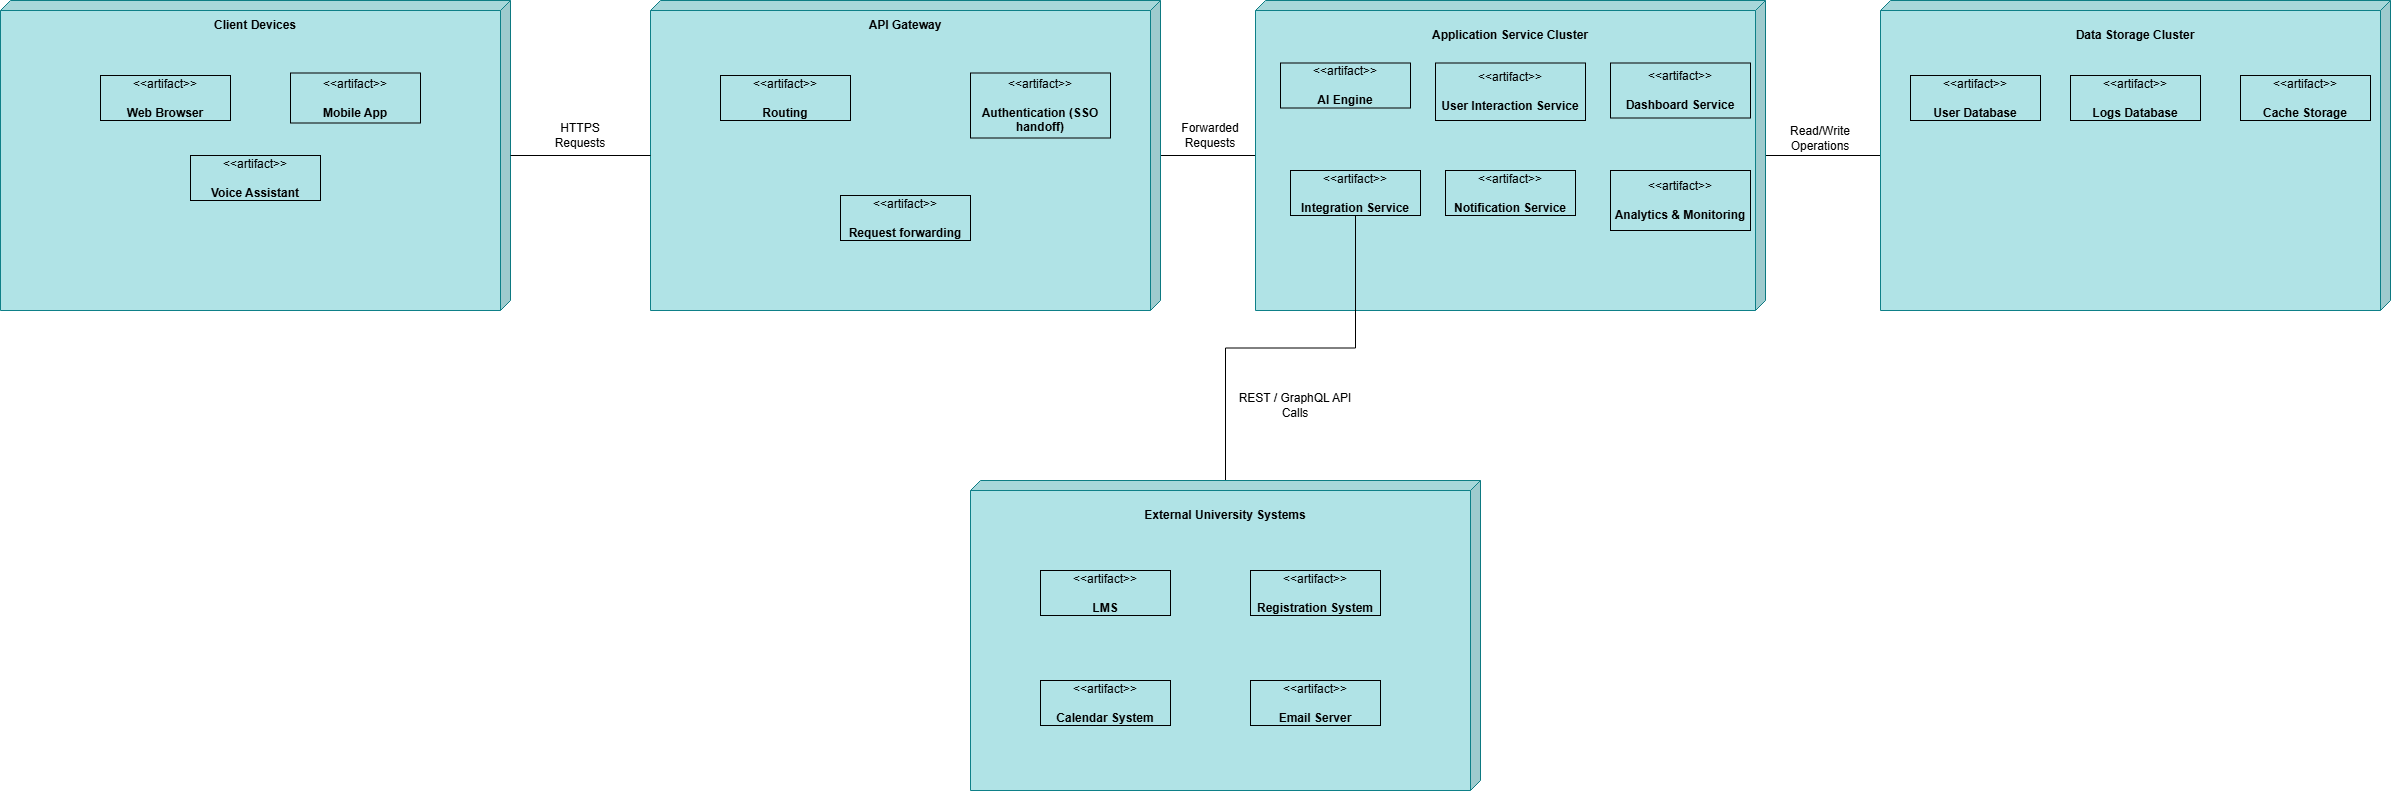

The diagram above was exported from draw.io. Its source (the exported page's mxGraphModel, read from the mxfile embedded in the PNG):
<mxGraphModel dx="1426" dy="789" grid="1" gridSize="10" guides="1" tooltips="1" connect="1" arrows="1" fold="1" page="1" pageScale="1" pageWidth="850" pageHeight="1100" math="0" shadow="0">
  <root>
    <mxCell id="0" />
    <mxCell id="1" parent="0" />
    <mxCell id="6W4Rt1fNiiTIRWj9k-Bu-1" value="" style="shape=cube;whiteSpace=wrap;html=1;boundedLbl=1;backgroundOutline=1;darkOpacity=0.05;darkOpacity2=0.1;size=10;direction=west;fillColor=#b0e3e6;strokeColor=#0e8088;flipH=0;flipV=1;" vertex="1" parent="1">
      <mxGeometry x="20" y="30" width="510" height="310" as="geometry" />
    </mxCell>
    <mxCell id="6W4Rt1fNiiTIRWj9k-Bu-2" value="&lt;b&gt;Client Devices&lt;/b&gt;" style="text;html=1;whiteSpace=wrap;strokeColor=none;fillColor=none;align=center;verticalAlign=middle;rounded=0;" vertex="1" parent="1">
      <mxGeometry x="230" y="40" width="90" height="30" as="geometry" />
    </mxCell>
    <mxCell id="6W4Rt1fNiiTIRWj9k-Bu-3" value="&amp;lt;&amp;lt;artifact&amp;gt;&amp;gt;&lt;br&gt;&lt;br&gt;&lt;b&gt;Web Browser&lt;/b&gt;" style="html=1;align=center;verticalAlign=middle;dashed=0;whiteSpace=wrap;fillColor=none;" vertex="1" parent="1">
      <mxGeometry x="120" y="105" width="130" height="45" as="geometry" />
    </mxCell>
    <mxCell id="6W4Rt1fNiiTIRWj9k-Bu-4" value="&amp;lt;&amp;lt;artifact&amp;gt;&amp;gt;&lt;br&gt;&lt;br&gt;&lt;b&gt;Mobile App&lt;/b&gt;" style="html=1;align=center;verticalAlign=middle;dashed=0;whiteSpace=wrap;fillColor=none;" vertex="1" parent="1">
      <mxGeometry x="310" y="102.5" width="130" height="50" as="geometry" />
    </mxCell>
    <mxCell id="6W4Rt1fNiiTIRWj9k-Bu-5" value="&amp;lt;&amp;lt;artifact&amp;gt;&amp;gt;&lt;br&gt;&lt;br&gt;&lt;b&gt;Voice Assistant&lt;/b&gt;" style="html=1;align=center;verticalAlign=middle;dashed=0;whiteSpace=wrap;fillColor=none;" vertex="1" parent="1">
      <mxGeometry x="210" y="185" width="130" height="45" as="geometry" />
    </mxCell>
    <mxCell id="6W4Rt1fNiiTIRWj9k-Bu-31" style="edgeStyle=orthogonalEdgeStyle;rounded=0;orthogonalLoop=1;jettySize=auto;html=1;endArrow=none;endFill=0;" edge="1" parent="1" source="6W4Rt1fNiiTIRWj9k-Bu-6" target="6W4Rt1fNiiTIRWj9k-Bu-11">
      <mxGeometry relative="1" as="geometry" />
    </mxCell>
    <mxCell id="6W4Rt1fNiiTIRWj9k-Bu-6" value="" style="shape=cube;whiteSpace=wrap;html=1;boundedLbl=1;backgroundOutline=1;darkOpacity=0.05;darkOpacity2=0.1;size=10;direction=west;fillColor=#b0e3e6;strokeColor=#0e8088;flipH=0;flipV=1;" vertex="1" parent="1">
      <mxGeometry x="670" y="30" width="510" height="310" as="geometry" />
    </mxCell>
    <mxCell id="6W4Rt1fNiiTIRWj9k-Bu-7" value="&lt;b&gt;API Gateway&lt;/b&gt;" style="text;html=1;whiteSpace=wrap;strokeColor=none;fillColor=none;align=center;verticalAlign=middle;rounded=0;" vertex="1" parent="1">
      <mxGeometry x="880" y="40" width="90" height="30" as="geometry" />
    </mxCell>
    <mxCell id="6W4Rt1fNiiTIRWj9k-Bu-8" value="&amp;lt;&amp;lt;artifact&amp;gt;&amp;gt;&lt;br&gt;&lt;br&gt;&lt;b&gt;Routing&lt;/b&gt;" style="html=1;align=center;verticalAlign=middle;dashed=0;whiteSpace=wrap;fillColor=none;" vertex="1" parent="1">
      <mxGeometry x="740" y="105" width="130" height="45" as="geometry" />
    </mxCell>
    <mxCell id="6W4Rt1fNiiTIRWj9k-Bu-9" value="&amp;lt;&amp;lt;artifact&amp;gt;&amp;gt;&lt;br&gt;&lt;br&gt;&lt;b&gt;Authentication (SSO handoff)&lt;/b&gt;" style="html=1;align=center;verticalAlign=middle;dashed=0;whiteSpace=wrap;fillColor=none;" vertex="1" parent="1">
      <mxGeometry x="990" y="102.5" width="140" height="65" as="geometry" />
    </mxCell>
    <mxCell id="6W4Rt1fNiiTIRWj9k-Bu-10" value="&amp;lt;&amp;lt;artifact&amp;gt;&amp;gt;&lt;br&gt;&lt;br&gt;&lt;b&gt;Request forwarding&lt;/b&gt;" style="html=1;align=center;verticalAlign=middle;dashed=0;whiteSpace=wrap;fillColor=none;" vertex="1" parent="1">
      <mxGeometry x="860" y="225" width="130" height="45" as="geometry" />
    </mxCell>
    <mxCell id="6W4Rt1fNiiTIRWj9k-Bu-32" style="edgeStyle=orthogonalEdgeStyle;rounded=0;orthogonalLoop=1;jettySize=auto;html=1;endArrow=none;endFill=0;" edge="1" parent="1" source="6W4Rt1fNiiTIRWj9k-Bu-11" target="6W4Rt1fNiiTIRWj9k-Bu-19">
      <mxGeometry relative="1" as="geometry" />
    </mxCell>
    <mxCell id="6W4Rt1fNiiTIRWj9k-Bu-11" value="" style="shape=cube;whiteSpace=wrap;html=1;boundedLbl=1;backgroundOutline=1;darkOpacity=0.05;darkOpacity2=0.1;size=10;direction=west;fillColor=#b0e3e6;strokeColor=#0e8088;flipH=0;flipV=1;" vertex="1" parent="1">
      <mxGeometry x="1275" y="30" width="510" height="310" as="geometry" />
    </mxCell>
    <mxCell id="6W4Rt1fNiiTIRWj9k-Bu-12" value="&lt;b&gt;Application Service Cluster&lt;/b&gt;" style="text;html=1;whiteSpace=wrap;strokeColor=none;fillColor=none;align=center;verticalAlign=middle;rounded=0;" vertex="1" parent="1">
      <mxGeometry x="1445" y="50" width="170" height="30" as="geometry" />
    </mxCell>
    <mxCell id="6W4Rt1fNiiTIRWj9k-Bu-13" value="&amp;lt;&amp;lt;artifact&amp;gt;&amp;gt;&lt;br&gt;&lt;br&gt;&lt;b&gt;AI Engine&lt;/b&gt;" style="html=1;align=center;verticalAlign=middle;dashed=0;whiteSpace=wrap;fillColor=none;" vertex="1" parent="1">
      <mxGeometry x="1300" y="92.5" width="130" height="45" as="geometry" />
    </mxCell>
    <mxCell id="6W4Rt1fNiiTIRWj9k-Bu-14" value="&amp;lt;&amp;lt;artifact&amp;gt;&amp;gt;&lt;br&gt;&lt;br&gt;&lt;b&gt;User Interaction Service&lt;/b&gt;" style="html=1;align=center;verticalAlign=middle;dashed=0;whiteSpace=wrap;fillColor=none;" vertex="1" parent="1">
      <mxGeometry x="1455" y="92.5" width="150" height="57.5" as="geometry" />
    </mxCell>
    <mxCell id="6W4Rt1fNiiTIRWj9k-Bu-15" value="&amp;lt;&amp;lt;artifact&amp;gt;&amp;gt;&lt;br&gt;&lt;br&gt;&lt;b&gt;Dashboard Service&lt;/b&gt;" style="html=1;align=center;verticalAlign=middle;dashed=0;whiteSpace=wrap;fillColor=none;" vertex="1" parent="1">
      <mxGeometry x="1630" y="92.5" width="140" height="55" as="geometry" />
    </mxCell>
    <mxCell id="6W4Rt1fNiiTIRWj9k-Bu-33" style="edgeStyle=orthogonalEdgeStyle;rounded=0;orthogonalLoop=1;jettySize=auto;html=1;endArrow=none;endFill=0;" edge="1" parent="1" source="6W4Rt1fNiiTIRWj9k-Bu-16" target="6W4Rt1fNiiTIRWj9k-Bu-24">
      <mxGeometry relative="1" as="geometry" />
    </mxCell>
    <mxCell id="6W4Rt1fNiiTIRWj9k-Bu-16" value="&amp;lt;&amp;lt;artifact&amp;gt;&amp;gt;&lt;br&gt;&lt;br&gt;&lt;b&gt;Integration Service&lt;/b&gt;" style="html=1;align=center;verticalAlign=middle;dashed=0;whiteSpace=wrap;fillColor=none;" vertex="1" parent="1">
      <mxGeometry x="1310" y="200" width="130" height="45" as="geometry" />
    </mxCell>
    <mxCell id="6W4Rt1fNiiTIRWj9k-Bu-17" value="&amp;lt;&amp;lt;artifact&amp;gt;&amp;gt;&lt;br&gt;&lt;br&gt;&lt;b&gt;Notification Service&lt;/b&gt;" style="html=1;align=center;verticalAlign=middle;dashed=0;whiteSpace=wrap;fillColor=none;" vertex="1" parent="1">
      <mxGeometry x="1465" y="200" width="130" height="45" as="geometry" />
    </mxCell>
    <mxCell id="6W4Rt1fNiiTIRWj9k-Bu-18" value="&amp;lt;&amp;lt;artifact&amp;gt;&amp;gt;&lt;br&gt;&lt;br&gt;&lt;b&gt;Analytics &amp;amp; Monitoring&lt;/b&gt;" style="html=1;align=center;verticalAlign=middle;dashed=0;whiteSpace=wrap;fillColor=none;" vertex="1" parent="1">
      <mxGeometry x="1630" y="200" width="140" height="60" as="geometry" />
    </mxCell>
    <mxCell id="6W4Rt1fNiiTIRWj9k-Bu-19" value="" style="shape=cube;whiteSpace=wrap;html=1;boundedLbl=1;backgroundOutline=1;darkOpacity=0.05;darkOpacity2=0.1;size=10;direction=west;fillColor=#b0e3e6;strokeColor=#0e8088;flipH=0;flipV=1;" vertex="1" parent="1">
      <mxGeometry x="1900" y="30" width="510" height="310" as="geometry" />
    </mxCell>
    <mxCell id="6W4Rt1fNiiTIRWj9k-Bu-20" value="&lt;b&gt;Data Storage Cluster&lt;/b&gt;" style="text;html=1;whiteSpace=wrap;strokeColor=none;fillColor=none;align=center;verticalAlign=middle;rounded=0;" vertex="1" parent="1">
      <mxGeometry x="2070" y="50" width="170" height="30" as="geometry" />
    </mxCell>
    <mxCell id="6W4Rt1fNiiTIRWj9k-Bu-21" value="&amp;lt;&amp;lt;artifact&amp;gt;&amp;gt;&lt;br&gt;&lt;br&gt;&lt;b&gt;User Database&lt;/b&gt;" style="html=1;align=center;verticalAlign=middle;dashed=0;whiteSpace=wrap;fillColor=none;" vertex="1" parent="1">
      <mxGeometry x="1930" y="105" width="130" height="45" as="geometry" />
    </mxCell>
    <mxCell id="6W4Rt1fNiiTIRWj9k-Bu-22" value="&amp;lt;&amp;lt;artifact&amp;gt;&amp;gt;&lt;br&gt;&lt;br&gt;&lt;b&gt;Logs Database&lt;/b&gt;" style="html=1;align=center;verticalAlign=middle;dashed=0;whiteSpace=wrap;fillColor=none;" vertex="1" parent="1">
      <mxGeometry x="2090" y="105" width="130" height="45" as="geometry" />
    </mxCell>
    <mxCell id="6W4Rt1fNiiTIRWj9k-Bu-23" value="&amp;lt;&amp;lt;artifact&amp;gt;&amp;gt;&lt;br&gt;&lt;br&gt;&lt;b&gt;Cache Storage&lt;/b&gt;" style="html=1;align=center;verticalAlign=middle;dashed=0;whiteSpace=wrap;fillColor=none;" vertex="1" parent="1">
      <mxGeometry x="2260" y="105" width="130" height="45" as="geometry" />
    </mxCell>
    <mxCell id="6W4Rt1fNiiTIRWj9k-Bu-24" value="" style="shape=cube;whiteSpace=wrap;html=1;boundedLbl=1;backgroundOutline=1;darkOpacity=0.05;darkOpacity2=0.1;size=10;direction=west;fillColor=#b0e3e6;strokeColor=#0e8088;flipH=0;flipV=1;" vertex="1" parent="1">
      <mxGeometry x="990" y="510" width="510" height="310" as="geometry" />
    </mxCell>
    <mxCell id="6W4Rt1fNiiTIRWj9k-Bu-25" value="&lt;b&gt;External University Systems&lt;/b&gt;" style="text;html=1;whiteSpace=wrap;strokeColor=none;fillColor=none;align=center;verticalAlign=middle;rounded=0;" vertex="1" parent="1">
      <mxGeometry x="1160" y="530" width="170" height="30" as="geometry" />
    </mxCell>
    <mxCell id="6W4Rt1fNiiTIRWj9k-Bu-26" value="&amp;lt;&amp;lt;artifact&amp;gt;&amp;gt;&lt;br&gt;&lt;br&gt;&lt;b&gt;LMS&lt;/b&gt;" style="html=1;align=center;verticalAlign=middle;dashed=0;whiteSpace=wrap;fillColor=none;" vertex="1" parent="1">
      <mxGeometry x="1060" y="600" width="130" height="45" as="geometry" />
    </mxCell>
    <mxCell id="6W4Rt1fNiiTIRWj9k-Bu-27" value="&amp;lt;&amp;lt;artifact&amp;gt;&amp;gt;&lt;br&gt;&lt;br&gt;&lt;b&gt;Registration System&lt;/b&gt;" style="html=1;align=center;verticalAlign=middle;dashed=0;whiteSpace=wrap;fillColor=none;" vertex="1" parent="1">
      <mxGeometry x="1270" y="600" width="130" height="45" as="geometry" />
    </mxCell>
    <mxCell id="6W4Rt1fNiiTIRWj9k-Bu-28" value="&amp;lt;&amp;lt;artifact&amp;gt;&amp;gt;&lt;br&gt;&lt;br&gt;&lt;b&gt;Calendar System&lt;/b&gt;" style="html=1;align=center;verticalAlign=middle;dashed=0;whiteSpace=wrap;fillColor=none;" vertex="1" parent="1">
      <mxGeometry x="1060" y="710" width="130" height="45" as="geometry" />
    </mxCell>
    <mxCell id="6W4Rt1fNiiTIRWj9k-Bu-29" value="&amp;lt;&amp;lt;artifact&amp;gt;&amp;gt;&lt;br&gt;&lt;br&gt;&lt;b&gt;Email Server&lt;/b&gt;" style="html=1;align=center;verticalAlign=middle;dashed=0;whiteSpace=wrap;fillColor=none;" vertex="1" parent="1">
      <mxGeometry x="1270" y="710" width="130" height="45" as="geometry" />
    </mxCell>
    <mxCell id="6W4Rt1fNiiTIRWj9k-Bu-30" style="edgeStyle=orthogonalEdgeStyle;rounded=0;orthogonalLoop=1;jettySize=auto;html=1;endArrow=none;endFill=0;" edge="1" parent="1" source="6W4Rt1fNiiTIRWj9k-Bu-1" target="6W4Rt1fNiiTIRWj9k-Bu-6">
      <mxGeometry relative="1" as="geometry" />
    </mxCell>
    <mxCell id="6W4Rt1fNiiTIRWj9k-Bu-36" value="HTTPS Requests" style="text;html=1;whiteSpace=wrap;strokeColor=none;fillColor=none;align=center;verticalAlign=middle;rounded=0;" vertex="1" parent="1">
      <mxGeometry x="570" y="150" width="60" height="30" as="geometry" />
    </mxCell>
    <mxCell id="6W4Rt1fNiiTIRWj9k-Bu-37" value="Forwarded Requests" style="text;html=1;whiteSpace=wrap;strokeColor=none;fillColor=none;align=center;verticalAlign=middle;rounded=0;" vertex="1" parent="1">
      <mxGeometry x="1200" y="150" width="60" height="30" as="geometry" />
    </mxCell>
    <mxCell id="6W4Rt1fNiiTIRWj9k-Bu-38" value="REST / GraphQL API Calls" style="text;html=1;whiteSpace=wrap;strokeColor=none;fillColor=none;align=center;verticalAlign=middle;rounded=0;" vertex="1" parent="1">
      <mxGeometry x="1250" y="420" width="130" height="30" as="geometry" />
    </mxCell>
    <mxCell id="6W4Rt1fNiiTIRWj9k-Bu-39" value="Read/Write Operations" style="text;html=1;whiteSpace=wrap;strokeColor=none;fillColor=none;align=center;verticalAlign=middle;rounded=0;" vertex="1" parent="1">
      <mxGeometry x="1810" y="152.5" width="60" height="30" as="geometry" />
    </mxCell>
  </root>
</mxGraphModel>